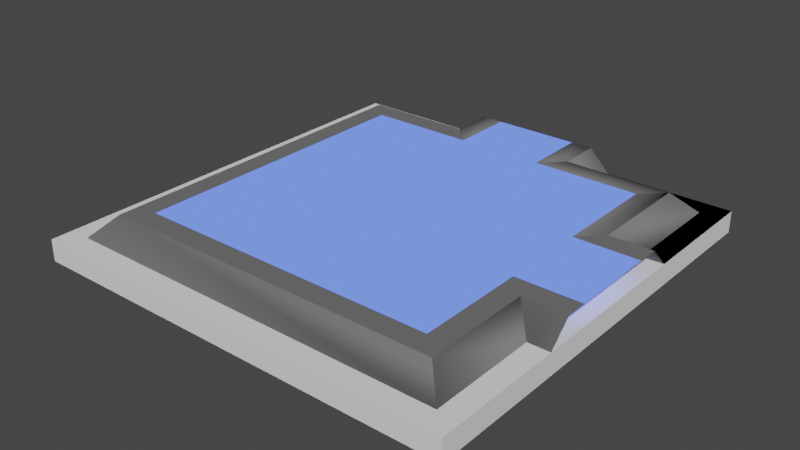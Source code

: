 # Source: barrierCorner.blend  (saved by Blender 3.6.11; exported with 4.5.12 LTS)
import bpy
from mathutils import Matrix  # noqa: F401  (used for matrix-valued properties, if any)

bpy.ops.wm.read_factory_settings(use_empty=True)
scene = bpy.context.scene
scene.name = 'Scene'

# ---- materials (node trees are filled in below, after node groups)
mat_material = bpy.data.materials.new('Material')
mat_material.use_transparent_shadow = False
mat_material.diffuse_color = (0.0, 0.2, 0.8, 1.0)
mat_matte_grey = bpy.data.materials.new('matte_grey')
mat_matte_grey.use_transparent_shadow = False
mat_matte_grey.diffuse_color = (0.2, 0.2, 0.2, 1.0)

# ---- material node trees
mat_material.use_nodes = True; mat_material.node_tree.nodes.clear()
_N = mat_material.node_tree.nodes; _L = mat_material.node_tree.links
n0 = _N.new('ShaderNodeBsdfPrincipled'); n0.name = 'Principled BSDF'; n0.location = (10, 300)
n0.distribution = 'GGX'
n0.subsurface_method = 'RANDOM_WALK_SKIN'
n0.inputs[0].default_value = (0.0999, 0.1714, 0.7991, 1.0)
n0.inputs[2].default_value = 1.0
n0.inputs[3].default_value = 1.45
n0.inputs[11].default_value = 1.01
n0.inputs[13].default_value = 0.0
n0.inputs[27].default_value = (0.0999, 0.1714, 0.7991, 1.0)
n0.inputs[28].default_value = 1.0
n1 = _N.new('ShaderNodeOutputMaterial'); n1.name = 'Material Output'; n1.location = (320, 270)
_L.new(n0.outputs[0], n1.inputs[0])
n1.is_active_output = True
mat_matte_grey.use_nodes = True; mat_matte_grey.node_tree.nodes.clear()
_N = mat_matte_grey.node_tree.nodes; _L = mat_matte_grey.node_tree.links
n0 = _N.new('ShaderNodeBsdfPrincipled'); n0.name = 'Principled BSDF'; n0.location = (10, 300)
n0.distribution = 'GGX'
n0.subsurface_method = 'RANDOM_WALK_SKIN'
n0.inputs[0].default_value = (0.2, 0.2, 0.2, 1.0)
n0.inputs[1].default_value = 0.4
n0.inputs[2].default_value = 0.8
n0.inputs[3].default_value = 1.45
n0.inputs[11].default_value = 1.01
n0.inputs[13].default_value = 0.0
n0.inputs[20].default_value = 0.0
n0.inputs[27].default_value = (0.0, 0.0, 0.0, 1.0)
n0.inputs[28].default_value = 1.0
n1 = _N.new('ShaderNodeOutputMaterial'); n1.name = 'Material Output'; n1.location = (320, 270)
_L.new(n0.outputs[0], n1.inputs[0])
n1.is_active_output = True

# ---- world
world_world = bpy.data.worlds.new('World'); scene.world = world_world
world_world.use_nodes = True; world_world.node_tree.nodes.clear()
_N = world_world.node_tree.nodes; _L = world_world.node_tree.links
n0 = _N.new('ShaderNodeOutputWorld'); n0.name = 'World Output'; n0.location = (300, 300)
n1 = _N.new('ShaderNodeBackground'); n1.name = 'Background'; n1.location = (10, 300)
n1.inputs[0].default_value = (0.05088, 0.05088, 0.05088, 1.0)
_L.new(n1.outputs[0], n0.inputs[0])
n0.is_active_output = True
world_world.color = (0.05088, 0.05088, 0.05088)
world_world.use_sun_shadow = False
world_world.sun_shadow_jitter_overblur = 0.0

# ---- meshes
me_cube_001 = bpy.data.meshes.new('Cube.001')
me_cube_001.from_pydata([(-0.2, 0.7, 0.2), (0.2, 0.7, 0.2), (-0.2, 1.0, 0.2), (0.2, 1.0, 0.2), (0.0, 4.47e-08, 0.2), (0.7, 0.7, 0.2), (0.7, 0.2, 0.2), (-0.7, 0.7, 0.2), (0.7, -0.2, 0.2), (-0.7, -0.7, 0.2), (0.7, -0.7, 0.2), (1.0, 0.2, 0.2), (1.0, -0.2, 0.2)], [], [(0, 1, 3, 2), (1, 0, 4), (1, 4, 6, 5), (4, 0, 7), (4, 7, 9), (6, 4, 8), (8, 4, 10), (4, 9, 10), (6, 8, 12, 11)])
_uv = me_cube_001.uv_layers.new(name='UVMap')
_uv.uv.foreach_set('vector', [0.7059, 0.1765, 0.4706, 0.1765, 0.4706, 0.0, 0.7059, 0.0, 0.4706, 0.1765, 0.7059, 0.1765, 0.4706, 0.4706, 0.4706, 0.1765, 0.4706, 0.4706, 0.1765, 0.4706, 0.1765, 0.1765, 0.7059, 0.4706, 0.7059, 0.1765, 1.0, 0.4706, 0.7059, 0.4706, 1.0, 0.4706, 1.0, 0.7059, 0.1765, 0.4706, 0.4706, 0.7059, 0.1765, 0.7059, 0.1765, 0.7059, 0.4706, 0.7059, 0.1765, 1.0, 0.7059, 0.7059, 0.7059, 1.0, 0.4706, 1.0, 0.1765, 0.4706, 0.1765, 0.7059, 0.0, 0.7059, 0.0, 0.4706])
me_cube_001.materials.append(mat_material)
me_cube_001.update()
me_cube_001.normals_split_custom_set([tuple(v) for v in zip(*[iter([0.0, 0.0, 1.0, 0.0, 0.0, 1.0, 0.0, 0.0, 1.0, 0.0, 0.0, 1.0, 0.0, 0.0, 1.0, 0.0, 0.0, 1.0, 0.0, 0.0, 1.0, -2.129e-08, 0.0, 1.0, -2.129e-08, 0.0, 1.0, -2.129e-08, 0.0, 1.0, -2.129e-08, 0.0, 1.0, 0.0, 0.0, 1.0, 0.0, 0.0, 1.0, 0.0, 0.0, 1.0, 0.0, 0.0, 1.0, 0.0, 0.0, 1.0, 0.0, 0.0, 1.0, 0.0, 0.0, 1.0, 0.0, 0.0, 1.0, 0.0, 0.0, 1.0, 0.0, 0.0, 1.0, 0.0, 0.0, 1.0, 0.0, 0.0, 1.0, 0.0, 0.0, 1.0, 0.0, 0.0, 1.0, 0.0, 0.0, 1.0, 0.0, 0.0, 1.0, 0.0, 0.0, 1.0, 0.0, 0.0, 1.0, 0.0, 0.0, 1.0])] * 3)])
me_cube_002 = bpy.data.meshes.new('Cube.002')
me_cube_002.from_pydata([(0.8, -0.3, 0.2), (0.8, -0.2, 0.2), (1.0, -0.3, 0.2), (1.0, -0.2, 0.2), (0.7, 0.2, 0.2), (1.0, 0.2, 0.2), (0.8, 0.3, 0.2), (1.0, 0.3, 0.2), (0.9, -0.4, 0.1), (1.0, -0.4, 0.1), (0.9, 0.4, 0.1), (1.0, 0.4, 0.1), (0.8, 0.8, 0.2), (0.9, 0.9, 0.1), (0.3, 0.8, 0.2), (0.4, 0.9, 0.1), (0.3, 1.0, 0.2), (0.4, 1.0, 0.1), (0.2, 0.7, 0.2), (0.2, 1.0, 0.2), (0.8, -0.8, 0.2), (0.9, -0.9, 0.1), (-0.8, -0.8, 0.2), (-0.9, -0.9, 0.1), (-0.8, 0.8, 0.2), (-0.9, 0.9, 0.1), (-0.3, 0.8, 0.2), (-0.4, 0.9, 0.1), (-0.3, 1.0, 0.2), (-0.4, 1.0, 0.1), (-0.2, 0.7, 0.2), (-0.2, 1.0, 0.2), (0.7, -0.3, 0.2), (0.7, -0.2, 0.2), (0.7, -0.7, 0.2), (-0.7, -0.7, 0.2), (-0.7, 0.7, 0.2), (0.7, 0.7, 0.2), (1.0, 1.0, 0.1), (1.0, -0.4, 0.0), (0.9, -0.4, 0.0), (0.9, -0.9, 0.0), (-0.9, -0.9, 0.0), (-0.9, 0.9, 0.0), (-0.4, 0.9, 0.0), (-0.4, 1.0, 0.0)], [], [(3, 1, 0, 2), (4, 5, 7, 6), (6, 7, 11, 10), (2, 0, 8, 9), (6, 10, 13, 12), (12, 13, 15, 14), (14, 15, 17, 16), (14, 16, 19, 18), (8, 0, 20, 21), (21, 20, 22, 23), (23, 22, 24, 25), (25, 24, 26, 27), (27, 26, 28, 29), (28, 26, 30, 31), (0, 1, 33, 32), (0, 32, 34, 20), (20, 34, 35, 22), (22, 35, 36, 24), (24, 36, 30, 26), (14, 18, 37, 12), (12, 37, 4, 6), (10, 11, 38, 13), (13, 38, 17, 15), (8, 21, 41, 40), (25, 27, 44, 43), (21, 23, 42, 41), (27, 29, 45, 44), (9, 8, 40, 39), (23, 25, 43, 42)])
_uv = me_cube_002.uv_layers.new(name='UVMap')
_uv.uv.foreach_set('vector', [0.3536, 0.7917, 0.3536, 0.7083, 0.383, 0.7083, 0.383, 0.7917, 0.7631, 0.3402, 0.7149, 0.4082, 0.6909, 0.3912, 0.739, 0.3232, 0.7437, 0.7416, 0.7437, 0.8249, 0.7021, 0.8249, 0.7021, 0.7832, 0.383, 0.7917, 0.383, 0.7083, 0.4419, 0.75, 0.4419, 0.7917, 0.7021, 0.9082, 0.6604, 0.8666, 0.6604, 0.6582, 0.7021, 0.6999, 0.6604, 0.8666, 0.6187, 0.9082, 0.6187, 0.6999, 0.6604, 0.6582, 0.7437, 0.7416, 0.7854, 0.7832, 0.7854, 0.8249, 0.7437, 0.8249, 0.739, 0.06804, 0.6909, 0.03402, 0.7149, 0.0, 0.7631, 0.03402, 0.6604, 0.4499, 0.7021, 0.4082, 0.7021, 0.6166, 0.6604, 0.6582, 0.5893, 0.75, 0.5303, 0.7083, 0.5303, 0.04167, 0.5893, 0.0, 0.8288, 0.0, 0.8704, 0.04167, 0.8704, 0.7083, 0.8288, 0.75, 0.7437, 0.4082, 0.7854, 0.4499, 0.7854, 0.6582, 0.7437, 0.6166, 0.7437, 0.6999, 0.7854, 0.6582, 0.7854, 0.7416, 0.7437, 0.7416, 0.0, 0.25, 0.05893, 0.25, 0.05893, 0.2917, 0.0, 0.2917, 0.383, 0.7083, 0.3536, 0.7083, 0.3536, 0.6667, 0.383, 0.6667, 0.383, 0.7083, 0.383, 0.6667, 0.5009, 0.6667, 0.5303, 0.7083, 0.5303, 0.7083, 0.5009, 0.6667, 0.5009, 0.08333, 0.5303, 0.04167, 0.5303, 0.04167, 0.5009, 0.08333, 0.08839, 0.08333, 0.05893, 0.04167, 0.05893, 0.04167, 0.08839, 0.08333, 0.08839, 0.25, 0.05893, 0.25, 0.739, 0.06804, 0.7631, 0.08505, 0.6668, 0.2211, 0.6187, 0.2381, 0.6187, 0.2381, 0.6668, 0.2211, 0.7631, 0.2892, 0.739, 0.3232, 0.9639, 0.9583, 0.9639, 1.0, 0.8166, 1.0, 0.8166, 0.9583, 0.8166, 0.9583, 0.7871, 0.9583, 0.7871, 0.75, 0.8166, 0.75, 0.6604, 0.4499, 0.6604, 0.6582, 0.6187, 0.6582, 0.6187, 0.4499, 0.7437, 0.4082, 0.7437, 0.6166, 0.7021, 0.6166, 0.7021, 0.4082, 0.5893, 0.75, 0.5893, 0.0, 0.6187, 0.0, 0.6187, 0.75, 0.7437, 0.6999, 0.7437, 0.7416, 0.7021, 0.7416, 0.7021, 0.6999, 0.4419, 0.7917, 0.4419, 0.75, 0.4714, 0.75, 0.4714, 0.7917, 0.8288, 0.0, 0.8288, 0.75, 0.7871, 0.75, 0.7871, 0.0])
me_cube_002.materials.append(mat_matte_grey)
me_cube_002.update()
me_cube_002.normals_split_custom_set([tuple(v) for v in zip(*[iter([0.0, 0.0, 1.0, 0.0, 0.0, 1.0, 0.0, 0.0, 1.0, 0.0, 0.0, 1.0, 0.0, 0.0, 1.0, 0.0, 0.0, 1.0, 0.0, 0.0, 1.0, 0.0, 0.0, 1.0, -0.1441, 0.01047, 0.9895, -0.0004406, -2.414e-05, 1.0, 3.091e-08, -2.42e-05, 1.0, -0.4082, 0.09177, 0.9083, 6.78e-05, 2.42e-05, 1.0, -0.1436, -0.01039, 0.9896, -0.4083, -0.09173, 0.9082, 0.0, -2.366e-05, 1.0, 0.6994, -0.6485, 0.3006, 0.5, 0.7071, 0.5, 0.09177, -0.4082, 0.9083, 0.01045, -0.144, 0.9895, 0.6484, 0.3005, 0.6995, -0.7071, 0.5, 0.5, -0.4082, 0.09177, 0.9083, -0.1441, 0.01047, 0.9895, 0.6994, -0.6485, 0.3006, 0.5, 0.7071, 0.5, 2.381e-05, 0.0, 1.0, -2.396e-05, 6.78e-05, 1.0, 0.7071, -0.0001143, 0.7071, 6.791e-05, 0.7071, 0.7071, -0.7071, 6.78e-05, 0.7071, -0.0001052, -0.7071, 0.7071, 0.5, -0.7071, 0.5, 0.6998, 0.6482, 0.3002, 0.01052, 0.1444, 0.9895, 0.09173, 0.4083, 0.9082, -0.7071, -0.5, 0.5, 0.6486, -0.3008, 0.6992, 0.1444, -0.01052, 0.9895, 0.4083, -0.09173, 0.9082, -0.5, 0.7071, 0.5, -0.3008, -0.6486, 0.6992, -0.01052, -0.1444, 0.9895, -0.09173, -0.4083, 0.9082, 0.7071, 0.5, 0.5, -0.6486, 0.3008, 0.6992, 0.1436, 0.01039, 0.9896, 0.4083, 0.09173, 0.9082, -0.5, 0.7071, 0.5, -0.6998, -0.6482, 0.3002, 2.396e-05, -0.0003389, 1.0, 2.402e-05, 3.091e-08, 1.0, 0.0004406, 0.7071, 0.7071, -0.7071, 0.0004258, 0.7071, -0.0005755, -0.7071, 0.7071, 0.7071, -0.0004406, 0.7071, 0.0, 0.0, 1.0, 0.0, 0.0, 1.0, 0.0, 0.0, 1.0, 0.0, 0.0, 1.0, -4.139e-08, 0.0, 1.0, -4.139e-08, 0.0, 1.0, -4.139e-08, 0.0, 1.0, -4.139e-08, 0.0, 1.0, 0.0, 0.0, 1.0, 0.0, 0.0, 1.0, 0.0, 0.0, 1.0, 0.0, 0.0, 1.0, -1.366e-07, 0.0, 1.0, -1.366e-07, 0.0, 1.0, -1.366e-07, 0.0, 1.0, -1.366e-07, 0.0, 1.0, 0.0, 0.0, 1.0, 0.0, 0.0, 1.0, 0.0, 0.0, 1.0, 0.0, 0.0, 1.0, -0.7071, 5.713e-05, 0.7071, -0.0001097, -0.7071, 0.7071, 0.7071, -5.716e-05, 0.7071, 0.0001097, 0.7071, 0.7071, -0.4999, 0.5001, 0.7071, -0.5001, -0.5, 0.7071, 0.6725, -0.2186, 0.7071, 0.6372, 0.3066, 0.7071, 0.7071, 0.0, 0.7071, -0.7071, -3.091e-08, 0.7071, 3.129e-05, -0.7071, 0.7071, -3.592e-08, -0.7071, 0.7071, 2.736e-05, 0.7071, 0.7071, -0.7071, 0.0, 0.7071, 0.0, -0.7071, 0.7071, 0.7071, 0.0, 0.7071, 0.7071, 3.091e-08, -0.7071, 0.7071, 0.7071, 3.091e-08, 0.7071, -3.091e-08, 0.7071, 0.7071, -0.7071, -3.091e-08, -3.091e-08, 0.7071, -0.7071, -0.7071, 0.7071, 3.091e-08, 3.091e-08, 0.7071, 0.7071, 0.7071, 0.7071, -3.091e-08, 3.091e-08, -0.7071, -0.7071, 0.7071, -0.7071, 3.091e-08, -3.091e-08, -0.7071, 0.7071, -0.7071, -0.7071, -3.091e-08, -0.7071, -3.091e-08, -0.7071, -0.7071, -0.7071, 3.091e-08, -0.7071, 3.091e-08, 0.7071, -0.7071, 0.7071, -3.091e-08, -0.7071, -0.7071, 0.0, 0.7071, -0.7071, 3.091e-08, -3.091e-08, -0.7071, 0.7071, 0.0, -0.7071, 0.7071, -0.7071, -3.091e-08, -0.7071, -0.7071, -0.7071, 3.091e-08, -0.7071, 3.091e-08, 0.7071, -0.7071, 0.7071, -3.091e-08])] * 3)])
me_cube_004 = bpy.data.meshes.new('Cube.004')
me_cube_004.from_pydata([(-1.0, -1.0, 0.0), (-1.0, -1.0, 0.1), (-1.0, 1.0, 0.0), (-1.0, 1.0, 0.1), (1.0, -1.0, 0.0), (1.0, -1.0, 0.1), (1.0, 1.0, 0.0), (1.0, 1.0, 0.1)], [], [(0, 1, 3, 2), (2, 3, 7, 6), (6, 7, 5, 4), (4, 5, 1, 0), (2, 6, 4, 0), (7, 3, 1, 5)])
_uv = me_cube_004.uv_layers.new(name='UVMap')
_uv.uv.foreach_set('vector', [0.375, 0.0, 0.625, 0.0, 0.625, 0.25, 0.375, 0.25, 0.375, 0.25, 0.625, 0.25, 0.625, 0.5, 0.375, 0.5, 0.375, 0.5, 0.625, 0.5, 0.625, 0.75, 0.375, 0.75, 0.375, 0.75, 0.625, 0.75, 0.625, 1.0, 0.375, 1.0, 0.125, 0.5, 0.375, 0.5, 0.375, 0.75, 0.125, 0.75, 0.625, 0.5, 0.875, 0.5, 0.875, 0.75, 0.625, 0.75])
me_cube_004.update()
me_cube_004.normals_split_custom_set([tuple(v) for v in zip(*[iter([-1.0, 0.0, 0.0, -1.0, 0.0, 0.0, -1.0, 0.0, 0.0, -1.0, 0.0, 0.0, 0.0, 1.0, 0.0, 0.0, 1.0, 0.0, 0.0, 1.0, 0.0, 0.0, 1.0, 0.0, 1.0, 0.0, 0.0, 1.0, 0.0, 0.0, 1.0, 0.0, 0.0, 1.0, 0.0, 0.0, 0.0, -1.0, 0.0, 0.0, -1.0, 0.0, 0.0, -1.0, 0.0, 0.0, -1.0, 0.0, 0.0, 0.0, -1.0, 0.0, 0.0, -1.0, 0.0, 0.0, -1.0, 0.0, 0.0, -1.0, 0.0, 0.0, 1.0, 0.0, 0.0, 1.0, 0.0, 0.0, 1.0, 0.0, 0.0, 1.0])] * 3)])

# ---- objects
ob_filler = bpy.data.objects.new('Filler', me_cube_001)
ob_frame = bpy.data.objects.new('Frame', me_cube_002)
ob_collider = bpy.data.objects.new('_collider', me_cube_004)

# ---- transforms, parenting, visibility, modifiers, constraints
ob_filler.location = (0.0, 0.0, 0.0)
ob_filler.rotation_mode = 'QUATERNION'
ob_filler.rotation_quaternion = (1.0, 0.0, 0.0, 0.0)
ob_frame.location = (0.0, 0.0, 0.0)
ob_frame.rotation_mode = 'QUATERNION'
ob_frame.rotation_quaternion = (1.0, 0.0, 0.0, 0.0)
ob_collider.location = (0.0, 0.0, 0.0)
ob_collider.rotation_mode = 'QUATERNION'
ob_collider.rotation_quaternion = (1.0, 0.0, 0.0, 0.0)

# ---- collection membership
scene.collection.objects.link(ob_filler)
scene.collection.objects.link(ob_frame)
scene.collection.objects.link(ob_collider)

# ---- scene / render settings (as saved in the file)
scene.frame_start = 1; scene.frame_end = 250; scene.frame_set(1)
scene.render.engine = 'BLENDER_EEVEE_NEXT'
scene.cycles.use_denoising = False
scene.cycles.samples = 128
scene.cycles.sampling_pattern = 'TABULATED_SOBOL'
scene.cycles.use_adaptive_sampling = False
scene.cycles.use_light_tree = False
scene.view_settings.view_transform = 'Filmic'
bpy.context.view_layer.update()

# ---- added for rendering (the .blend has no active camera and no usable light): camera, sun
cam_auto = bpy.data.cameras.new('AutoCamera')
cam_auto.lens = 50.0
cam_auto.sensor_width = 36.0
cam_auto.clip_end = 1000.0
ob_auto_camera = bpy.data.objects.new('AutoCamera', cam_auto)
scene.collection.objects.link(ob_auto_camera)
ob_auto_camera.location = (2.62346, -3.14816, 2.19877)
ob_auto_camera.rotation_euler = (1.09748, -7.21219e-08, 0.694738)
scene.camera = ob_auto_camera
light_auto_sun = bpy.data.lights.new('AutoSun', 'SUN')
light_auto_sun.energy = 3.0
light_auto_sun.angle = 0.0523599
ob_auto_sun = bpy.data.objects.new('AutoSun', light_auto_sun)
scene.collection.objects.link(ob_auto_sun)
ob_auto_sun.rotation_euler = (0.872665, 0.174533, 0.523599)
bpy.context.view_layer.update()
